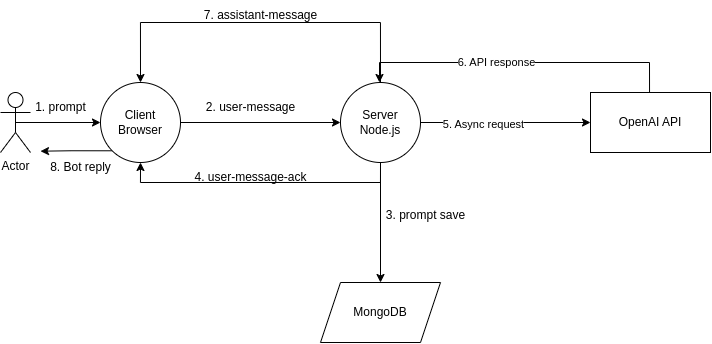

The diagram above was exported from draw.io. Its source (the exported page's mxGraphModel, read from the mxfile embedded in the PNG):
<mxGraphModel dx="913" dy="510" grid="1" gridSize="10" guides="1" tooltips="1" connect="1" arrows="1" fold="1" page="1" pageScale="1" pageWidth="827" pageHeight="1169" math="0" shadow="0">
  <root>
    <mxCell id="0" />
    <mxCell id="1" parent="0" />
    <mxCell id="Niu_srsHBCNNClZrkG-E-4" style="edgeStyle=orthogonalEdgeStyle;rounded=0;orthogonalLoop=1;jettySize=auto;html=1;" edge="1" parent="1" source="Niu_srsHBCNNClZrkG-E-1" target="Niu_srsHBCNNClZrkG-E-2">
      <mxGeometry relative="1" as="geometry" />
    </mxCell>
    <mxCell id="Niu_srsHBCNNClZrkG-E-28" style="edgeStyle=orthogonalEdgeStyle;rounded=0;orthogonalLoop=1;jettySize=auto;html=1;exitX=0;exitY=1;exitDx=0;exitDy=0;" edge="1" parent="1" source="Niu_srsHBCNNClZrkG-E-1">
      <mxGeometry relative="1" as="geometry">
        <mxPoint x="59.999999999999886" y="418.6956521739131" as="targetPoint" />
      </mxGeometry>
    </mxCell>
    <mxCell id="Niu_srsHBCNNClZrkG-E-1" value="Client&lt;br&gt;Browser" style="ellipse;whiteSpace=wrap;html=1;aspect=fixed;" vertex="1" parent="1">
      <mxGeometry x="120" y="350" width="80" height="80" as="geometry" />
    </mxCell>
    <mxCell id="Niu_srsHBCNNClZrkG-E-5" style="edgeStyle=orthogonalEdgeStyle;rounded=0;orthogonalLoop=1;jettySize=auto;html=1;" edge="1" parent="1" source="Niu_srsHBCNNClZrkG-E-2" target="Niu_srsHBCNNClZrkG-E-3">
      <mxGeometry relative="1" as="geometry" />
    </mxCell>
    <mxCell id="Niu_srsHBCNNClZrkG-E-8" style="edgeStyle=orthogonalEdgeStyle;rounded=0;orthogonalLoop=1;jettySize=auto;html=1;exitX=0.5;exitY=1;exitDx=0;exitDy=0;entryX=0.5;entryY=1;entryDx=0;entryDy=0;" edge="1" parent="1" source="Niu_srsHBCNNClZrkG-E-2" target="Niu_srsHBCNNClZrkG-E-1">
      <mxGeometry relative="1" as="geometry" />
    </mxCell>
    <mxCell id="Niu_srsHBCNNClZrkG-E-11" style="edgeStyle=orthogonalEdgeStyle;rounded=0;orthogonalLoop=1;jettySize=auto;html=1;" edge="1" parent="1" source="Niu_srsHBCNNClZrkG-E-2" target="Niu_srsHBCNNClZrkG-E-10">
      <mxGeometry relative="1" as="geometry" />
    </mxCell>
    <mxCell id="Niu_srsHBCNNClZrkG-E-13" value="5. Async request" style="edgeLabel;html=1;align=center;verticalAlign=middle;resizable=0;points=[];" vertex="1" connectable="0" parent="Niu_srsHBCNNClZrkG-E-11">
      <mxGeometry x="-0.2588" y="-2" relative="1" as="geometry">
        <mxPoint as="offset" />
      </mxGeometry>
    </mxCell>
    <mxCell id="Niu_srsHBCNNClZrkG-E-23" style="edgeStyle=orthogonalEdgeStyle;rounded=0;orthogonalLoop=1;jettySize=auto;html=1;entryX=0.5;entryY=0;entryDx=0;entryDy=0;" edge="1" parent="1" source="Niu_srsHBCNNClZrkG-E-2" target="Niu_srsHBCNNClZrkG-E-1">
      <mxGeometry relative="1" as="geometry">
        <Array as="points">
          <mxPoint x="400" y="290" />
          <mxPoint x="160" y="290" />
        </Array>
      </mxGeometry>
    </mxCell>
    <mxCell id="Niu_srsHBCNNClZrkG-E-2" value="Server&lt;br&gt;Node.js" style="ellipse;whiteSpace=wrap;html=1;aspect=fixed;" vertex="1" parent="1">
      <mxGeometry x="360" y="350" width="80" height="80" as="geometry" />
    </mxCell>
    <mxCell id="Niu_srsHBCNNClZrkG-E-3" value="MongoDB" style="shape=parallelogram;perimeter=parallelogramPerimeter;whiteSpace=wrap;html=1;fixedSize=1;" vertex="1" parent="1">
      <mxGeometry x="340" y="550" width="120" height="60" as="geometry" />
    </mxCell>
    <mxCell id="Niu_srsHBCNNClZrkG-E-6" value="2. user-message" style="text;html=1;align=center;verticalAlign=middle;resizable=0;points=[];autosize=1;strokeColor=none;fillColor=none;" vertex="1" parent="1">
      <mxGeometry x="215" y="360" width="110" height="30" as="geometry" />
    </mxCell>
    <mxCell id="Niu_srsHBCNNClZrkG-E-7" value="3. prompt save" style="text;html=1;align=center;verticalAlign=middle;resizable=0;points=[];autosize=1;strokeColor=none;fillColor=none;" vertex="1" parent="1">
      <mxGeometry x="395" y="468" width="100" height="30" as="geometry" />
    </mxCell>
    <mxCell id="Niu_srsHBCNNClZrkG-E-9" value="4. user-message-ack" style="text;html=1;align=center;verticalAlign=middle;resizable=0;points=[];autosize=1;strokeColor=none;fillColor=none;" vertex="1" parent="1">
      <mxGeometry x="200" y="430" width="140" height="30" as="geometry" />
    </mxCell>
    <mxCell id="Niu_srsHBCNNClZrkG-E-21" style="edgeStyle=orthogonalEdgeStyle;rounded=0;orthogonalLoop=1;jettySize=auto;html=1;entryX=0.5;entryY=0;entryDx=0;entryDy=0;" edge="1" parent="1">
      <mxGeometry relative="1" as="geometry">
        <mxPoint x="669.0434782608697" y="360" as="sourcePoint" />
        <mxPoint x="399" y="350.0000000000001" as="targetPoint" />
        <Array as="points">
          <mxPoint x="669" y="330" />
          <mxPoint x="399" y="330" />
        </Array>
      </mxGeometry>
    </mxCell>
    <mxCell id="Niu_srsHBCNNClZrkG-E-22" value="6. API response" style="edgeLabel;html=1;align=center;verticalAlign=middle;resizable=0;points=[];" vertex="1" connectable="0" parent="Niu_srsHBCNNClZrkG-E-21">
      <mxGeometry x="0.1453" relative="1" as="geometry">
        <mxPoint as="offset" />
      </mxGeometry>
    </mxCell>
    <mxCell id="Niu_srsHBCNNClZrkG-E-10" value="OpenAI API" style="rounded=0;whiteSpace=wrap;html=1;" vertex="1" parent="1">
      <mxGeometry x="610" y="360" width="120" height="60" as="geometry" />
    </mxCell>
    <mxCell id="Niu_srsHBCNNClZrkG-E-24" value="7. assistant-message" style="text;html=1;align=center;verticalAlign=middle;resizable=0;points=[];autosize=1;strokeColor=none;fillColor=none;" vertex="1" parent="1">
      <mxGeometry x="210" y="268" width="140" height="30" as="geometry" />
    </mxCell>
    <mxCell id="Niu_srsHBCNNClZrkG-E-26" style="edgeStyle=orthogonalEdgeStyle;rounded=0;orthogonalLoop=1;jettySize=auto;html=1;exitX=0.5;exitY=0.5;exitDx=0;exitDy=0;exitPerimeter=0;" edge="1" parent="1" source="Niu_srsHBCNNClZrkG-E-25" target="Niu_srsHBCNNClZrkG-E-1">
      <mxGeometry relative="1" as="geometry" />
    </mxCell>
    <mxCell id="Niu_srsHBCNNClZrkG-E-25" value="Actor" style="shape=umlActor;verticalLabelPosition=bottom;verticalAlign=top;html=1;outlineConnect=0;" vertex="1" parent="1">
      <mxGeometry x="20" y="360" width="30" height="60" as="geometry" />
    </mxCell>
    <mxCell id="Niu_srsHBCNNClZrkG-E-27" value="1. prompt" style="text;html=1;align=center;verticalAlign=middle;resizable=0;points=[];autosize=1;strokeColor=none;fillColor=none;" vertex="1" parent="1">
      <mxGeometry x="45" y="360" width="70" height="30" as="geometry" />
    </mxCell>
    <mxCell id="Niu_srsHBCNNClZrkG-E-29" value="8. Bot reply" style="text;html=1;align=center;verticalAlign=middle;resizable=0;points=[];autosize=1;strokeColor=none;fillColor=none;" vertex="1" parent="1">
      <mxGeometry x="60" y="420" width="80" height="30" as="geometry" />
    </mxCell>
  </root>
</mxGraphModel>